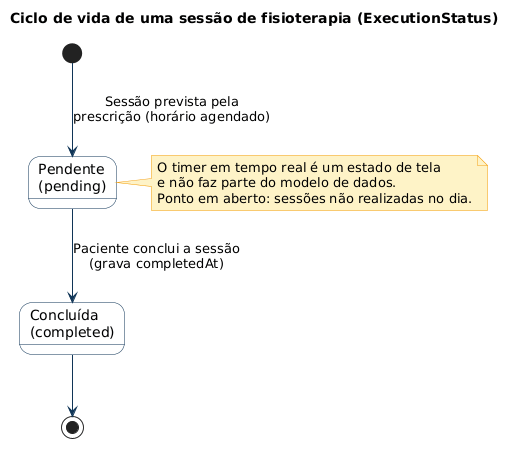

The diagram above was rendered by PlantUML. Its source (embedded in the PNG):
@startuml 02-sessao-fisioterapia
title Ciclo de vida de uma sessão de fisioterapia (ExecutionStatus)
skinparam shadowing false
skinparam defaultFontName Arial
skinparam ArrowColor #103557
skinparam note {
  BackgroundColor #FEF3C7
  BorderColor #F59E0B
}
skinparam state {
  BackgroundColor #F8FAFC
  BorderColor #103557
  StartColor #103557
  EndColor #103557
}

state "Pendente\n(pending)" as P
state "Concluída\n(completed)" as C

[*] --> P : Sessão prevista pela\nprescrição (horário agendado)
P --> C : Paciente conclui a sessão\n(grava completedAt)
C --> [*]

note right of P
  O timer em tempo real é um estado de tela
  e não faz parte do modelo de dados.
  Ponto em aberto: sessões não realizadas no dia.
end note
@enduml